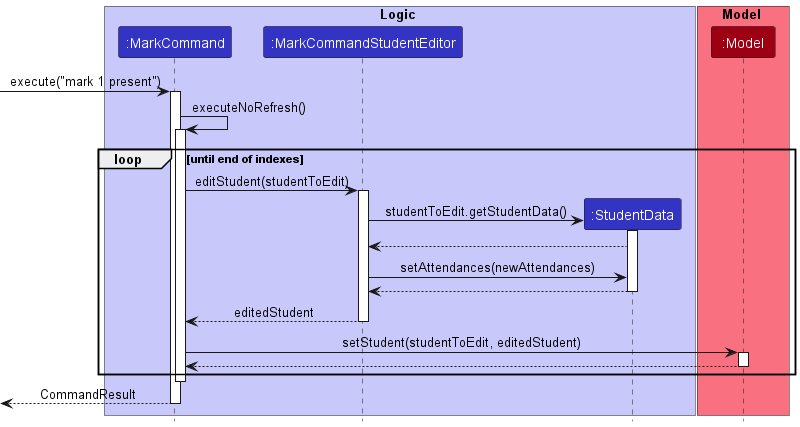

The diagram above was rendered by PlantUML. Its source (embedded in the PNG):
@startuml
!include style.puml

box Logic LOGIC_COLOR_T1
participant ":MarkCommand" as MarkCommand LOGIC_COLOR
participant ":MarkCommandStudentEditor" as StudentEditor LOGIC_COLOR
participant ":StudentData" as StudentData LOGIC_COLOR
end box


box Model MODEL_COLOR_T1
participant ":Model" as Model MODEL_COLOR
end box

[-> MarkCommand : execute("mark 1 present")
activate MarkCommand

MarkCommand -> MarkCommand : executeNoRefresh()
activate MarkCommand

loop until end of indexes
    MarkCommand -> StudentEditor : editStudent(studentToEdit)
    activate StudentEditor

    create StudentData
    StudentEditor -> StudentData : studentToEdit.getStudentData()
    activate StudentData

    StudentData --> StudentEditor

    StudentEditor -> StudentData : setAttendances(newAttendances)

    StudentData --> StudentEditor
    deactivate StudentData

    StudentEditor --> MarkCommand : editedStudent
    deactivate StudentEditor

    MarkCommand -> Model : setStudent(studentToEdit, editedStudent)
    activate Model
    Model --> MarkCommand
    deactivate Model
end

deactivate MarkCommand

[<--MarkCommand: CommandResult
deactivate MarkCommand
@enduml